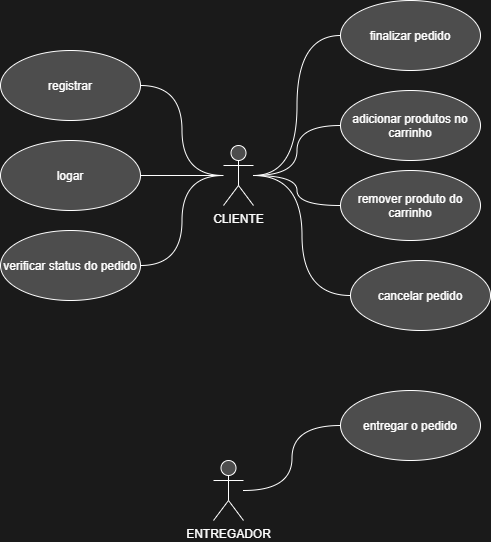

The diagram above was exported from draw.io. Its source (the exported page's mxGraphModel, read from the mxfile embedded in the PNG):
<mxGraphModel dx="1138" dy="800" grid="1" gridSize="10" guides="1" tooltips="1" connect="1" arrows="1" fold="1" page="1" pageScale="1" pageWidth="827" pageHeight="1169" background="#1A1A1A" math="0" shadow="0">
  <root>
    <mxCell id="0" />
    <mxCell id="1" parent="0" />
    <mxCell id="13" style="edgeStyle=orthogonalEdgeStyle;rounded=0;orthogonalLoop=1;jettySize=auto;html=1;endArrow=none;endFill=0;curved=1;entryX=0;entryY=0.5;entryDx=0;entryDy=0;strokeColor=#FFFFFF;fontColor=#FFFFFF;" edge="1" parent="1" source="2" target="7">
      <mxGeometry relative="1" as="geometry" />
    </mxCell>
    <mxCell id="27" style="edgeStyle=orthogonalEdgeStyle;curved=1;rounded=0;orthogonalLoop=1;jettySize=auto;html=1;entryX=0;entryY=0.5;entryDx=0;entryDy=0;labelBackgroundColor=#4D4D4D;endArrow=none;endFill=0;strokeColor=#FFFFFF;fontColor=#FFFFFF;" edge="1" parent="1" source="2" target="26">
      <mxGeometry relative="1" as="geometry" />
    </mxCell>
    <mxCell id="29" style="edgeStyle=orthogonalEdgeStyle;curved=1;rounded=0;orthogonalLoop=1;jettySize=auto;html=1;entryX=0;entryY=0.5;entryDx=0;entryDy=0;labelBackgroundColor=#4D4D4D;endArrow=none;endFill=0;strokeColor=#FFFFFF;fontColor=#FFFFFF;" edge="1" parent="1" source="2" target="28">
      <mxGeometry relative="1" as="geometry" />
    </mxCell>
    <mxCell id="31" style="edgeStyle=orthogonalEdgeStyle;curved=1;rounded=0;orthogonalLoop=1;jettySize=auto;html=1;labelBackgroundColor=#4D4D4D;endArrow=none;endFill=0;strokeColor=#FFFFFF;fontColor=#FFFFFF;" edge="1" parent="1" source="2" target="30">
      <mxGeometry relative="1" as="geometry" />
    </mxCell>
    <mxCell id="33" style="edgeStyle=orthogonalEdgeStyle;curved=1;rounded=0;orthogonalLoop=1;jettySize=auto;html=1;labelBackgroundColor=#4D4D4D;endArrow=none;endFill=0;entryX=1;entryY=0.5;entryDx=0;entryDy=0;strokeColor=#FFFFFF;fontColor=#FFFFFF;" edge="1" parent="1" source="2" target="32">
      <mxGeometry relative="1" as="geometry" />
    </mxCell>
    <mxCell id="39" style="edgeStyle=orthogonalEdgeStyle;curved=1;rounded=0;orthogonalLoop=1;jettySize=auto;html=1;entryX=1;entryY=0.5;entryDx=0;entryDy=0;labelBackgroundColor=#4D4D4D;fontColor=#FFFFFF;endArrow=none;endFill=0;strokeColor=#FFFFFF;" edge="1" parent="1" source="2" target="38">
      <mxGeometry relative="1" as="geometry" />
    </mxCell>
    <mxCell id="41" style="edgeStyle=orthogonalEdgeStyle;curved=1;rounded=0;orthogonalLoop=1;jettySize=auto;html=1;entryX=0;entryY=0.5;entryDx=0;entryDy=0;labelBackgroundColor=#4D4D4D;fontColor=#FFFFFF;endArrow=none;endFill=0;strokeColor=#FFFFFF;" edge="1" parent="1" source="2" target="40">
      <mxGeometry relative="1" as="geometry" />
    </mxCell>
    <mxCell id="2" value="CLIENTE" style="shape=umlActor;verticalLabelPosition=bottom;verticalAlign=top;html=1;fillColor=#4D4D4D;strokeColor=#FFFFFF;fontColor=#FFFFFF;" vertex="1" parent="1">
      <mxGeometry x="373" y="385" width="30" height="60" as="geometry" />
    </mxCell>
    <mxCell id="7" value="finalizar pedido" style="ellipse;whiteSpace=wrap;html=1;fillColor=#4D4D4D;strokeColor=#FFFFFF;fontColor=#FFFFFF;" vertex="1" parent="1">
      <mxGeometry x="490" y="240" width="140" height="70" as="geometry" />
    </mxCell>
    <mxCell id="8" value="entregar o pedido" style="ellipse;whiteSpace=wrap;html=1;fillColor=#4D4D4D;strokeColor=#FFFFFF;fontColor=#FFFFFF;" vertex="1" parent="1">
      <mxGeometry x="490" y="630" width="140" height="70" as="geometry" />
    </mxCell>
    <mxCell id="12" style="edgeStyle=orthogonalEdgeStyle;rounded=0;orthogonalLoop=1;jettySize=auto;html=1;endArrow=none;endFill=0;curved=1;strokeColor=#FFFFFF;fontColor=#FFFFFF;" edge="1" parent="1" source="9" target="8">
      <mxGeometry relative="1" as="geometry" />
    </mxCell>
    <mxCell id="9" value="ENTREGADOR" style="shape=umlActor;verticalLabelPosition=bottom;verticalAlign=top;html=1;fillColor=#4D4D4D;strokeColor=#FFFFFF;fontColor=#FFFFFF;" vertex="1" parent="1">
      <mxGeometry x="363" y="700" width="30" height="60" as="geometry" />
    </mxCell>
    <mxCell id="26" value="adicionar produtos no carrinho" style="ellipse;whiteSpace=wrap;html=1;labelBackgroundColor=none;fillColor=#4D4D4D;strokeColor=#FFFFFF;fontColor=#FFFFFF;" vertex="1" parent="1">
      <mxGeometry x="490" y="330" width="140" height="70" as="geometry" />
    </mxCell>
    <mxCell id="28" value="remover produto do carrinho" style="ellipse;whiteSpace=wrap;html=1;labelBackgroundColor=none;fillColor=#4D4D4D;strokeColor=#FFFFFF;fontColor=#FFFFFF;" vertex="1" parent="1">
      <mxGeometry x="490" y="410" width="140" height="70" as="geometry" />
    </mxCell>
    <mxCell id="30" value="logar" style="ellipse;whiteSpace=wrap;html=1;labelBackgroundColor=none;fillColor=#4D4D4D;strokeColor=#FFFFFF;fontColor=#FFFFFF;" vertex="1" parent="1">
      <mxGeometry x="150" y="380" width="140" height="70" as="geometry" />
    </mxCell>
    <mxCell id="32" value="registrar" style="ellipse;whiteSpace=wrap;html=1;labelBackgroundColor=none;fillColor=#4D4D4D;strokeColor=#FFFFFF;fontColor=#FFFFFF;" vertex="1" parent="1">
      <mxGeometry x="150" y="290" width="140" height="70" as="geometry" />
    </mxCell>
    <mxCell id="38" value="verificar status do pedido" style="ellipse;whiteSpace=wrap;html=1;labelBackgroundColor=none;fontColor=#FFFFFF;strokeColor=#FFFFFF;fillColor=#4D4D4D;" vertex="1" parent="1">
      <mxGeometry x="150" y="470" width="140" height="70" as="geometry" />
    </mxCell>
    <mxCell id="40" value="cancelar pedido" style="ellipse;whiteSpace=wrap;html=1;labelBackgroundColor=none;fontColor=#FFFFFF;strokeColor=#FFFFFF;fillColor=#4D4D4D;" vertex="1" parent="1">
      <mxGeometry x="500" y="500" width="140" height="70" as="geometry" />
    </mxCell>
  </root>
</mxGraphModel>